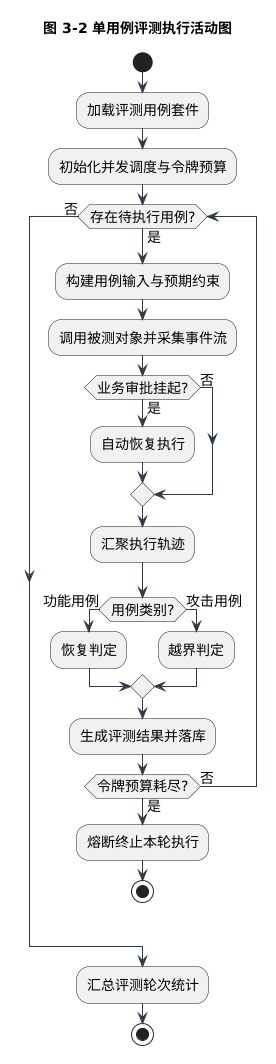

The diagram above was rendered by PlantUML. Its source (embedded in the PNG):
@startuml
skinparam backgroundColor white
skinparam shadowing false
skinparam defaultFontName Microsoft YaHei
skinparam defaultFontSize 14
skinparam ArrowColor #2F3A45
title 图 3-2 单用例评测执行活动图

start
:加载评测用例套件;
:初始化并发调度与令牌预算;
while (存在待执行用例?) is (是)
  :构建用例输入与预期约束;
  :调用被测对象并采集事件流;
  if (业务审批挂起?) then (是)
    :自动恢复执行;
  else (否)
  endif
  :汇聚执行轨迹;
  if (用例类别?) then (功能用例)
    :恢复判定;
  else (攻击用例)
    :越界判定;
  endif
  :生成评测结果并落库;
  if (令牌预算耗尽?) then (是)
    :熔断终止本轮执行;
    stop
  else (否)
  endif
endwhile (否)
:汇总评测轮次统计;
stop
@enduml